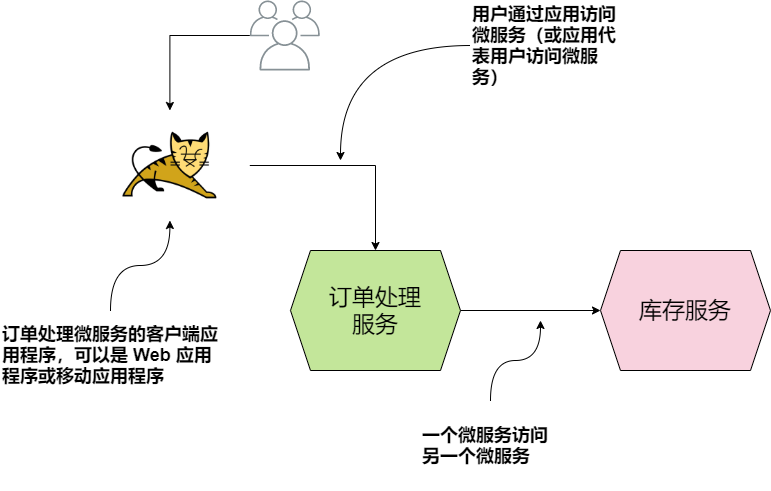

The diagram above was exported from draw.io. Its source (the exported page's mxGraphModel, read from the mxfile embedded in the PNG):
<mxGraphModel dx="977" dy="741" grid="1" gridSize="10" guides="1" tooltips="1" connect="1" arrows="1" fold="1" page="1" pageScale="1" pageWidth="850" pageHeight="1100" math="0" shadow="0">
  <root>
    <mxCell id="0" />
    <mxCell id="1" parent="0" />
    <mxCell id="7" style="edgeStyle=orthogonalEdgeStyle;rounded=0;orthogonalLoop=1;jettySize=auto;html=1;entryX=0.5;entryY=0;entryDx=0;entryDy=0;" parent="1" source="2" target="5" edge="1">
      <mxGeometry relative="1" as="geometry" />
    </mxCell>
    <mxCell id="2" value="" style="shape=image;verticalLabelPosition=bottom;labelBackgroundColor=#ffffff;verticalAlign=top;aspect=fixed;imageAspect=0;image=data:image/png,(base64 omitted: 12252 chars);" parent="1" vertex="1">
      <mxGeometry x="119.49" y="210" width="159.81" height="110" as="geometry" />
    </mxCell>
    <mxCell id="4" style="edgeStyle=orthogonalEdgeStyle;rounded=0;orthogonalLoop=1;jettySize=auto;html=1;" parent="1" source="3" target="2" edge="1">
      <mxGeometry relative="1" as="geometry" />
    </mxCell>
    <mxCell id="3" value="" style="outlineConnect=0;gradientColor=none;fontColor=#545B64;strokeColor=none;fillColor=#879196;dashed=0;verticalLabelPosition=bottom;verticalAlign=top;align=center;html=1;fontSize=12;fontStyle=0;aspect=fixed;shape=mxgraph.aws4.illustration_users;pointerEvents=1" parent="1" vertex="1">
      <mxGeometry x="279.3" y="100" width="70" height="70" as="geometry" />
    </mxCell>
    <mxCell id="8" style="edgeStyle=orthogonalEdgeStyle;rounded=0;orthogonalLoop=1;jettySize=auto;html=1;entryX=0;entryY=0.5;entryDx=0;entryDy=0;" parent="1" source="5" target="6" edge="1">
      <mxGeometry relative="1" as="geometry" />
    </mxCell>
    <mxCell id="5" value="&lt;div&gt;订单处理&lt;/div&gt;&lt;div&gt;服务&lt;/div&gt;" style="shape=hexagon;perimeter=hexagonPerimeter2;whiteSpace=wrap;html=1;fixedSize=1;fontSize=23;fontColor=#000000;fillColor=#C3E69A;strokeColor=#000000;" parent="1" vertex="1">
      <mxGeometry x="320" y="350" width="170" height="120" as="geometry" />
    </mxCell>
    <mxCell id="6" value="&lt;div&gt;库存服务&lt;/div&gt;" style="shape=hexagon;perimeter=hexagonPerimeter2;whiteSpace=wrap;html=1;fixedSize=1;fontSize=23;fontColor=#000000;strokeColor=#000000;fillColor=#F8D2DE;" parent="1" vertex="1">
      <mxGeometry x="630" y="350" width="170" height="120" as="geometry" />
    </mxCell>
    <mxCell id="12" style="edgeStyle=orthogonalEdgeStyle;rounded=0;orthogonalLoop=1;jettySize=auto;html=1;curved=1;" parent="1" source="9" target="2" edge="1">
      <mxGeometry relative="1" as="geometry" />
    </mxCell>
    <mxCell id="9" value="订单处理微服务的客户端应用程序，可以是 Web 应用程序或移动应用程序" style="text;html=1;strokeColor=none;fillColor=none;align=left;verticalAlign=middle;whiteSpace=wrap;rounded=0;fontSize=18;fontColor=#000000;fontStyle=1" parent="1" vertex="1">
      <mxGeometry x="30" y="410" width="220" height="90" as="geometry" />
    </mxCell>
    <mxCell id="14" style="edgeStyle=orthogonalEdgeStyle;curved=1;rounded=0;orthogonalLoop=1;jettySize=auto;html=1;" parent="1" source="10" edge="1">
      <mxGeometry relative="1" as="geometry">
        <mxPoint x="570" y="420" as="targetPoint" />
      </mxGeometry>
    </mxCell>
    <mxCell id="10" value="一个微服务访问另一个微服务" style="text;html=1;strokeColor=none;fillColor=none;align=left;verticalAlign=middle;whiteSpace=wrap;rounded=0;fontSize=18;fontColor=#000000;fontStyle=1" parent="1" vertex="1">
      <mxGeometry x="450" y="500" width="140" height="90" as="geometry" />
    </mxCell>
    <mxCell id="13" style="edgeStyle=orthogonalEdgeStyle;curved=1;rounded=0;orthogonalLoop=1;jettySize=auto;html=1;exitX=0;exitY=0.5;exitDx=0;exitDy=0;" parent="1" source="11" edge="1">
      <mxGeometry relative="1" as="geometry">
        <mxPoint x="370" y="260" as="targetPoint" />
      </mxGeometry>
    </mxCell>
    <mxCell id="11" value="用户通过应用访问微服务（或应用代表用户访问微服务）" style="text;html=1;strokeColor=none;fillColor=none;align=left;verticalAlign=middle;whiteSpace=wrap;rounded=0;fontSize=18;fontColor=#000000;fontStyle=1" parent="1" vertex="1">
      <mxGeometry x="500" y="100" width="160" height="90" as="geometry" />
    </mxCell>
  </root>
</mxGraphModel>